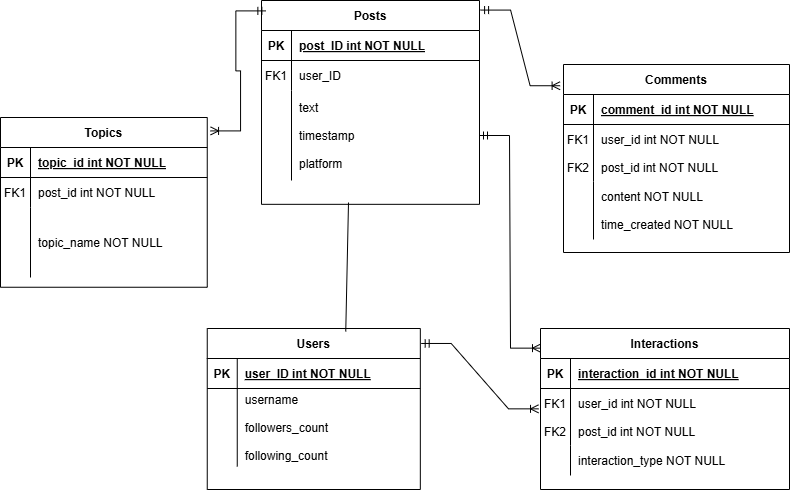

The diagram above was exported from draw.io. Its source (the exported page's mxGraphModel, read from the mxfile embedded in the PNG):
<mxGraphModel dx="1034" dy="454" grid="0" gridSize="10" guides="1" tooltips="1" connect="1" arrows="1" fold="1" page="1" pageScale="1" pageWidth="850" pageHeight="1100" math="0" shadow="0" extFonts="Permanent Marker^https://fonts.googleapis.com/css?family=Permanent+Marker">
  <root>
    <mxCell id="0" />
    <mxCell id="1" parent="0" />
    <mxCell id="C-vyLk0tnHw3VtMMgP7b-2" value="Posts" style="shape=table;startSize=30;container=1;collapsible=1;childLayout=tableLayout;fixedRows=1;rowLines=0;fontStyle=1;align=center;resizeLast=1;" parent="1" vertex="1">
      <mxGeometry x="275" y="45" width="218" height="203.83" as="geometry" />
    </mxCell>
    <mxCell id="C-vyLk0tnHw3VtMMgP7b-3" value="" style="shape=partialRectangle;collapsible=0;dropTarget=0;pointerEvents=0;fillColor=none;points=[[0,0.5],[1,0.5]];portConstraint=eastwest;top=0;left=0;right=0;bottom=1;" parent="C-vyLk0tnHw3VtMMgP7b-2" vertex="1">
      <mxGeometry y="30" width="218" height="30" as="geometry" />
    </mxCell>
    <mxCell id="C-vyLk0tnHw3VtMMgP7b-4" value="PK" style="shape=partialRectangle;overflow=hidden;connectable=0;fillColor=none;top=0;left=0;bottom=0;right=0;fontStyle=1;" parent="C-vyLk0tnHw3VtMMgP7b-3" vertex="1">
      <mxGeometry width="30" height="30" as="geometry">
        <mxRectangle width="30" height="30" as="alternateBounds" />
      </mxGeometry>
    </mxCell>
    <mxCell id="C-vyLk0tnHw3VtMMgP7b-5" value="post_ID int NOT NULL" style="shape=partialRectangle;overflow=hidden;connectable=0;fillColor=none;top=0;left=0;bottom=0;right=0;align=left;spacingLeft=6;fontStyle=5;" parent="C-vyLk0tnHw3VtMMgP7b-3" vertex="1">
      <mxGeometry x="30" width="188" height="30" as="geometry">
        <mxRectangle width="188" height="30" as="alternateBounds" />
      </mxGeometry>
    </mxCell>
    <mxCell id="C-vyLk0tnHw3VtMMgP7b-6" value="" style="shape=partialRectangle;collapsible=0;dropTarget=0;pointerEvents=0;fillColor=none;points=[[0,0.5],[1,0.5]];portConstraint=eastwest;top=0;left=0;right=0;bottom=0;" parent="C-vyLk0tnHw3VtMMgP7b-2" vertex="1">
      <mxGeometry y="60" width="218" height="30" as="geometry" />
    </mxCell>
    <mxCell id="C-vyLk0tnHw3VtMMgP7b-7" value="FK1" style="shape=partialRectangle;overflow=hidden;connectable=0;fillColor=none;top=0;left=0;bottom=0;right=0;" parent="C-vyLk0tnHw3VtMMgP7b-6" vertex="1">
      <mxGeometry width="30" height="30" as="geometry">
        <mxRectangle width="30" height="30" as="alternateBounds" />
      </mxGeometry>
    </mxCell>
    <mxCell id="C-vyLk0tnHw3VtMMgP7b-8" value="user_ID" style="shape=partialRectangle;overflow=hidden;connectable=0;fillColor=none;top=0;left=0;bottom=0;right=0;align=left;spacingLeft=6;" parent="C-vyLk0tnHw3VtMMgP7b-6" vertex="1">
      <mxGeometry x="30" width="188" height="30" as="geometry">
        <mxRectangle width="188" height="30" as="alternateBounds" />
      </mxGeometry>
    </mxCell>
    <mxCell id="C-vyLk0tnHw3VtMMgP7b-9" value="" style="shape=partialRectangle;collapsible=0;dropTarget=0;pointerEvents=0;fillColor=none;points=[[0,0.5],[1,0.5]];portConstraint=eastwest;top=0;left=0;right=0;bottom=0;" parent="C-vyLk0tnHw3VtMMgP7b-2" vertex="1">
      <mxGeometry y="90" width="218" height="90" as="geometry" />
    </mxCell>
    <mxCell id="C-vyLk0tnHw3VtMMgP7b-10" value="" style="shape=partialRectangle;overflow=hidden;connectable=0;fillColor=none;top=0;left=0;bottom=0;right=0;" parent="C-vyLk0tnHw3VtMMgP7b-9" vertex="1">
      <mxGeometry width="30" height="90" as="geometry">
        <mxRectangle width="30" height="90" as="alternateBounds" />
      </mxGeometry>
    </mxCell>
    <mxCell id="C-vyLk0tnHw3VtMMgP7b-11" value="text&#10;&#10;timestamp&#10;&#10;platform" style="shape=partialRectangle;overflow=hidden;connectable=0;fillColor=none;top=0;left=0;bottom=0;right=0;align=left;spacingLeft=6;" parent="C-vyLk0tnHw3VtMMgP7b-9" vertex="1">
      <mxGeometry x="30" width="188" height="90" as="geometry">
        <mxRectangle width="188" height="90" as="alternateBounds" />
      </mxGeometry>
    </mxCell>
    <mxCell id="C-vyLk0tnHw3VtMMgP7b-23" value="Users" style="shape=table;startSize=30;container=1;collapsible=1;childLayout=tableLayout;fixedRows=1;rowLines=0;fontStyle=1;align=center;resizeLast=1;" parent="1" vertex="1">
      <mxGeometry x="220.75" y="373" width="213.0833740234375" height="161" as="geometry" />
    </mxCell>
    <mxCell id="C-vyLk0tnHw3VtMMgP7b-24" value="" style="shape=partialRectangle;collapsible=0;dropTarget=0;pointerEvents=0;fillColor=none;points=[[0,0.5],[1,0.5]];portConstraint=eastwest;top=0;left=0;right=0;bottom=1;" parent="C-vyLk0tnHw3VtMMgP7b-23" vertex="1">
      <mxGeometry y="30" width="213.0833740234375" height="30" as="geometry" />
    </mxCell>
    <mxCell id="C-vyLk0tnHw3VtMMgP7b-25" value="PK" style="shape=partialRectangle;overflow=hidden;connectable=0;fillColor=none;top=0;left=0;bottom=0;right=0;fontStyle=1;" parent="C-vyLk0tnHw3VtMMgP7b-24" vertex="1">
      <mxGeometry width="30" height="30" as="geometry">
        <mxRectangle width="30" height="30" as="alternateBounds" />
      </mxGeometry>
    </mxCell>
    <mxCell id="C-vyLk0tnHw3VtMMgP7b-26" value="user_ID int NOT NULL" style="shape=partialRectangle;overflow=hidden;connectable=0;fillColor=none;top=0;left=0;bottom=0;right=0;align=left;spacingLeft=6;fontStyle=5;" parent="C-vyLk0tnHw3VtMMgP7b-24" vertex="1">
      <mxGeometry x="30" width="183.0833740234375" height="30" as="geometry">
        <mxRectangle width="183.0833740234375" height="30" as="alternateBounds" />
      </mxGeometry>
    </mxCell>
    <mxCell id="C-vyLk0tnHw3VtMMgP7b-27" value="" style="shape=partialRectangle;collapsible=0;dropTarget=0;pointerEvents=0;fillColor=none;points=[[0,0.5],[1,0.5]];portConstraint=eastwest;top=0;left=0;right=0;bottom=0;" parent="C-vyLk0tnHw3VtMMgP7b-23" vertex="1">
      <mxGeometry y="60" width="213.0833740234375" height="78" as="geometry" />
    </mxCell>
    <mxCell id="C-vyLk0tnHw3VtMMgP7b-28" value="" style="shape=partialRectangle;overflow=hidden;connectable=0;fillColor=none;top=0;left=0;bottom=0;right=0;" parent="C-vyLk0tnHw3VtMMgP7b-27" vertex="1">
      <mxGeometry width="30" height="78" as="geometry">
        <mxRectangle width="30" height="78" as="alternateBounds" />
      </mxGeometry>
    </mxCell>
    <mxCell id="C-vyLk0tnHw3VtMMgP7b-29" value="username&#10;&#10;followers_count&#10;&#10;following_count" style="shape=partialRectangle;overflow=hidden;connectable=0;fillColor=none;top=0;left=0;bottom=0;right=0;align=left;spacingLeft=6;" parent="C-vyLk0tnHw3VtMMgP7b-27" vertex="1">
      <mxGeometry x="30" width="183.0833740234375" height="78" as="geometry">
        <mxRectangle width="183.0833740234375" height="78" as="alternateBounds" />
      </mxGeometry>
    </mxCell>
    <mxCell id="_IzACn4T3YKYMYbFV0ze-7" value="Topics" style="shape=table;startSize=30;container=1;collapsible=1;childLayout=tableLayout;fixedRows=1;rowLines=0;fontStyle=1;align=center;resizeLast=1;" parent="1" vertex="1">
      <mxGeometry x="14" y="162" width="206.75006103515625" height="169.75" as="geometry" />
    </mxCell>
    <mxCell id="_IzACn4T3YKYMYbFV0ze-8" value="" style="shape=partialRectangle;collapsible=0;dropTarget=0;pointerEvents=0;fillColor=none;points=[[0,0.5],[1,0.5]];portConstraint=eastwest;top=0;left=0;right=0;bottom=1;" parent="_IzACn4T3YKYMYbFV0ze-7" vertex="1">
      <mxGeometry y="30" width="206.75006103515625" height="30" as="geometry" />
    </mxCell>
    <mxCell id="_IzACn4T3YKYMYbFV0ze-9" value="PK" style="shape=partialRectangle;overflow=hidden;connectable=0;fillColor=none;top=0;left=0;bottom=0;right=0;fontStyle=1;" parent="_IzACn4T3YKYMYbFV0ze-8" vertex="1">
      <mxGeometry width="30" height="30" as="geometry">
        <mxRectangle width="30" height="30" as="alternateBounds" />
      </mxGeometry>
    </mxCell>
    <mxCell id="_IzACn4T3YKYMYbFV0ze-10" value="topic_id int NOT NULL " style="shape=partialRectangle;overflow=hidden;connectable=0;fillColor=none;top=0;left=0;bottom=0;right=0;align=left;spacingLeft=6;fontStyle=5;" parent="_IzACn4T3YKYMYbFV0ze-8" vertex="1">
      <mxGeometry x="30" width="176.75006103515625" height="30" as="geometry">
        <mxRectangle width="176.75006103515625" height="30" as="alternateBounds" />
      </mxGeometry>
    </mxCell>
    <mxCell id="_IzACn4T3YKYMYbFV0ze-11" value="" style="shape=partialRectangle;collapsible=0;dropTarget=0;pointerEvents=0;fillColor=none;points=[[0,0.5],[1,0.5]];portConstraint=eastwest;top=0;left=0;right=0;bottom=0;" parent="_IzACn4T3YKYMYbFV0ze-7" vertex="1">
      <mxGeometry y="60" width="206.75006103515625" height="30" as="geometry" />
    </mxCell>
    <mxCell id="_IzACn4T3YKYMYbFV0ze-12" value="FK1" style="shape=partialRectangle;overflow=hidden;connectable=0;fillColor=none;top=0;left=0;bottom=0;right=0;" parent="_IzACn4T3YKYMYbFV0ze-11" vertex="1">
      <mxGeometry width="30" height="30" as="geometry">
        <mxRectangle width="30" height="30" as="alternateBounds" />
      </mxGeometry>
    </mxCell>
    <mxCell id="_IzACn4T3YKYMYbFV0ze-13" value="post_id int NOT NULL" style="shape=partialRectangle;overflow=hidden;connectable=0;fillColor=none;top=0;left=0;bottom=0;right=0;align=left;spacingLeft=6;" parent="_IzACn4T3YKYMYbFV0ze-11" vertex="1">
      <mxGeometry x="30" width="176.75006103515625" height="30" as="geometry">
        <mxRectangle width="176.75006103515625" height="30" as="alternateBounds" />
      </mxGeometry>
    </mxCell>
    <mxCell id="_IzACn4T3YKYMYbFV0ze-14" value="" style="shape=partialRectangle;collapsible=0;dropTarget=0;pointerEvents=0;fillColor=none;points=[[0,0.5],[1,0.5]];portConstraint=eastwest;top=0;left=0;right=0;bottom=0;" parent="_IzACn4T3YKYMYbFV0ze-7" vertex="1">
      <mxGeometry y="90" width="206.75006103515625" height="70" as="geometry" />
    </mxCell>
    <mxCell id="_IzACn4T3YKYMYbFV0ze-15" value="" style="shape=partialRectangle;overflow=hidden;connectable=0;fillColor=none;top=0;left=0;bottom=0;right=0;" parent="_IzACn4T3YKYMYbFV0ze-14" vertex="1">
      <mxGeometry width="30" height="70" as="geometry">
        <mxRectangle width="30" height="70" as="alternateBounds" />
      </mxGeometry>
    </mxCell>
    <mxCell id="_IzACn4T3YKYMYbFV0ze-16" value="topic_name NOT NULL" style="shape=partialRectangle;overflow=hidden;connectable=0;fillColor=none;top=0;left=0;bottom=0;right=0;align=left;spacingLeft=6;" parent="_IzACn4T3YKYMYbFV0ze-14" vertex="1">
      <mxGeometry x="30" width="176.75006103515625" height="70" as="geometry">
        <mxRectangle width="176.75006103515625" height="70" as="alternateBounds" />
      </mxGeometry>
    </mxCell>
    <mxCell id="_IzACn4T3YKYMYbFV0ze-27" value="Interactions" style="shape=table;startSize=30;container=1;collapsible=1;childLayout=tableLayout;fixedRows=1;rowLines=0;fontStyle=1;align=center;resizeLast=1;" parent="1" vertex="1">
      <mxGeometry x="554" y="373" width="249" height="161" as="geometry" />
    </mxCell>
    <mxCell id="_IzACn4T3YKYMYbFV0ze-28" value="" style="shape=partialRectangle;collapsible=0;dropTarget=0;pointerEvents=0;fillColor=none;points=[[0,0.5],[1,0.5]];portConstraint=eastwest;top=0;left=0;right=0;bottom=1;" parent="_IzACn4T3YKYMYbFV0ze-27" vertex="1">
      <mxGeometry y="30" width="249" height="30" as="geometry" />
    </mxCell>
    <mxCell id="_IzACn4T3YKYMYbFV0ze-29" value="PK" style="shape=partialRectangle;overflow=hidden;connectable=0;fillColor=none;top=0;left=0;bottom=0;right=0;fontStyle=1;" parent="_IzACn4T3YKYMYbFV0ze-28" vertex="1">
      <mxGeometry width="30" height="30" as="geometry">
        <mxRectangle width="30" height="30" as="alternateBounds" />
      </mxGeometry>
    </mxCell>
    <mxCell id="_IzACn4T3YKYMYbFV0ze-30" value="interaction_id int NOT NULL " style="shape=partialRectangle;overflow=hidden;connectable=0;fillColor=none;top=0;left=0;bottom=0;right=0;align=left;spacingLeft=6;fontStyle=5;" parent="_IzACn4T3YKYMYbFV0ze-28" vertex="1">
      <mxGeometry x="30" width="219" height="30" as="geometry">
        <mxRectangle width="219" height="30" as="alternateBounds" />
      </mxGeometry>
    </mxCell>
    <mxCell id="_IzACn4T3YKYMYbFV0ze-31" value="" style="shape=partialRectangle;collapsible=0;dropTarget=0;pointerEvents=0;fillColor=none;points=[[0,0.5],[1,0.5]];portConstraint=eastwest;top=0;left=0;right=0;bottom=0;" parent="_IzACn4T3YKYMYbFV0ze-27" vertex="1">
      <mxGeometry y="60" width="249" height="57" as="geometry" />
    </mxCell>
    <mxCell id="_IzACn4T3YKYMYbFV0ze-32" value="FK1&#10;&#10;FK2" style="shape=partialRectangle;overflow=hidden;connectable=0;fillColor=none;top=0;left=0;bottom=0;right=0;" parent="_IzACn4T3YKYMYbFV0ze-31" vertex="1">
      <mxGeometry width="30" height="57" as="geometry">
        <mxRectangle width="30" height="57" as="alternateBounds" />
      </mxGeometry>
    </mxCell>
    <mxCell id="_IzACn4T3YKYMYbFV0ze-33" value="user_id int NOT NULL&#10;&#10;post_id int NOT NULL" style="shape=partialRectangle;overflow=hidden;connectable=0;fillColor=none;top=0;left=0;bottom=0;right=0;align=left;spacingLeft=6;" parent="_IzACn4T3YKYMYbFV0ze-31" vertex="1">
      <mxGeometry x="30" width="219" height="57" as="geometry">
        <mxRectangle width="219" height="57" as="alternateBounds" />
      </mxGeometry>
    </mxCell>
    <mxCell id="_IzACn4T3YKYMYbFV0ze-34" value="" style="shape=partialRectangle;collapsible=0;dropTarget=0;pointerEvents=0;fillColor=none;points=[[0,0.5],[1,0.5]];portConstraint=eastwest;top=0;left=0;right=0;bottom=0;" parent="_IzACn4T3YKYMYbFV0ze-27" vertex="1">
      <mxGeometry y="117" width="249" height="30" as="geometry" />
    </mxCell>
    <mxCell id="_IzACn4T3YKYMYbFV0ze-35" value="" style="shape=partialRectangle;overflow=hidden;connectable=0;fillColor=none;top=0;left=0;bottom=0;right=0;" parent="_IzACn4T3YKYMYbFV0ze-34" vertex="1">
      <mxGeometry width="30" height="30" as="geometry">
        <mxRectangle width="30" height="30" as="alternateBounds" />
      </mxGeometry>
    </mxCell>
    <mxCell id="_IzACn4T3YKYMYbFV0ze-36" value="interaction_type NOT NULL" style="shape=partialRectangle;overflow=hidden;connectable=0;fillColor=none;top=0;left=0;bottom=0;right=0;align=left;spacingLeft=6;" parent="_IzACn4T3YKYMYbFV0ze-34" vertex="1">
      <mxGeometry x="30" width="219" height="30" as="geometry">
        <mxRectangle width="219" height="30" as="alternateBounds" />
      </mxGeometry>
    </mxCell>
    <mxCell id="_IzACn4T3YKYMYbFV0ze-40" value="Comments" style="shape=table;startSize=30;container=1;collapsible=1;childLayout=tableLayout;fixedRows=1;rowLines=0;fontStyle=1;align=center;resizeLast=1;" parent="1" vertex="1">
      <mxGeometry x="577" y="109" width="226" height="188" as="geometry" />
    </mxCell>
    <mxCell id="_IzACn4T3YKYMYbFV0ze-41" value="" style="shape=partialRectangle;collapsible=0;dropTarget=0;pointerEvents=0;fillColor=none;points=[[0,0.5],[1,0.5]];portConstraint=eastwest;top=0;left=0;right=0;bottom=1;" parent="_IzACn4T3YKYMYbFV0ze-40" vertex="1">
      <mxGeometry y="30" width="226" height="30" as="geometry" />
    </mxCell>
    <mxCell id="_IzACn4T3YKYMYbFV0ze-42" value="PK" style="shape=partialRectangle;overflow=hidden;connectable=0;fillColor=none;top=0;left=0;bottom=0;right=0;fontStyle=1;" parent="_IzACn4T3YKYMYbFV0ze-41" vertex="1">
      <mxGeometry width="30" height="30" as="geometry">
        <mxRectangle width="30" height="30" as="alternateBounds" />
      </mxGeometry>
    </mxCell>
    <mxCell id="_IzACn4T3YKYMYbFV0ze-43" value="comment_id int NOT NULL " style="shape=partialRectangle;overflow=hidden;connectable=0;fillColor=none;top=0;left=0;bottom=0;right=0;align=left;spacingLeft=6;fontStyle=5;" parent="_IzACn4T3YKYMYbFV0ze-41" vertex="1">
      <mxGeometry x="30" width="196" height="30" as="geometry">
        <mxRectangle width="196" height="30" as="alternateBounds" />
      </mxGeometry>
    </mxCell>
    <mxCell id="_IzACn4T3YKYMYbFV0ze-44" value="" style="shape=partialRectangle;collapsible=0;dropTarget=0;pointerEvents=0;fillColor=none;points=[[0,0.5],[1,0.5]];portConstraint=eastwest;top=0;left=0;right=0;bottom=0;" parent="_IzACn4T3YKYMYbFV0ze-40" vertex="1">
      <mxGeometry y="60" width="226" height="57" as="geometry" />
    </mxCell>
    <mxCell id="_IzACn4T3YKYMYbFV0ze-45" value="FK1&#10;&#10;FK2" style="shape=partialRectangle;overflow=hidden;connectable=0;fillColor=none;top=0;left=0;bottom=0;right=0;" parent="_IzACn4T3YKYMYbFV0ze-44" vertex="1">
      <mxGeometry width="30" height="57" as="geometry">
        <mxRectangle width="30" height="57" as="alternateBounds" />
      </mxGeometry>
    </mxCell>
    <mxCell id="_IzACn4T3YKYMYbFV0ze-46" value="user_id int NOT NULL&#10;&#10;post_id int NOT NULL" style="shape=partialRectangle;overflow=hidden;connectable=0;fillColor=none;top=0;left=0;bottom=0;right=0;align=left;spacingLeft=6;" parent="_IzACn4T3YKYMYbFV0ze-44" vertex="1">
      <mxGeometry x="30" width="196" height="57" as="geometry">
        <mxRectangle width="196" height="57" as="alternateBounds" />
      </mxGeometry>
    </mxCell>
    <mxCell id="_IzACn4T3YKYMYbFV0ze-47" value="" style="shape=partialRectangle;collapsible=0;dropTarget=0;pointerEvents=0;fillColor=none;points=[[0,0.5],[1,0.5]];portConstraint=eastwest;top=0;left=0;right=0;bottom=0;" parent="_IzACn4T3YKYMYbFV0ze-40" vertex="1">
      <mxGeometry y="117" width="226" height="58" as="geometry" />
    </mxCell>
    <mxCell id="_IzACn4T3YKYMYbFV0ze-48" value="" style="shape=partialRectangle;overflow=hidden;connectable=0;fillColor=none;top=0;left=0;bottom=0;right=0;" parent="_IzACn4T3YKYMYbFV0ze-47" vertex="1">
      <mxGeometry width="30" height="58" as="geometry">
        <mxRectangle width="30" height="58" as="alternateBounds" />
      </mxGeometry>
    </mxCell>
    <mxCell id="_IzACn4T3YKYMYbFV0ze-49" value="content NOT NULL&#10;&#10;time_created NOT NULL" style="shape=partialRectangle;overflow=hidden;connectable=0;fillColor=none;top=0;left=0;bottom=0;right=0;align=left;spacingLeft=6;" parent="_IzACn4T3YKYMYbFV0ze-47" vertex="1">
      <mxGeometry x="30" width="196" height="58" as="geometry">
        <mxRectangle width="196" height="58" as="alternateBounds" />
      </mxGeometry>
    </mxCell>
    <mxCell id="QDH-ElinP168uNBRoxgZ-1" value="" style="edgeStyle=entityRelationEdgeStyle;fontSize=12;html=1;endArrow=ERoneToMany;startArrow=ERmandOne;rounded=0;entryX=0;entryY=0.122;entryDx=0;entryDy=0;entryPerimeter=0;exitX=1;exitY=0.5;exitDx=0;exitDy=0;" edge="1" parent="1" source="C-vyLk0tnHw3VtMMgP7b-9" target="_IzACn4T3YKYMYbFV0ze-27">
      <mxGeometry width="100" height="100" relative="1" as="geometry">
        <mxPoint x="374" y="373" as="sourcePoint" />
        <mxPoint x="474" y="273" as="targetPoint" />
        <Array as="points">
          <mxPoint x="469" y="355" />
          <mxPoint x="504" y="347" />
        </Array>
      </mxGeometry>
    </mxCell>
    <mxCell id="QDH-ElinP168uNBRoxgZ-2" value="" style="edgeStyle=entityRelationEdgeStyle;fontSize=12;html=1;endArrow=ERoneToMany;startArrow=ERmandOne;rounded=0;exitX=1.005;exitY=0.047;exitDx=0;exitDy=0;exitPerimeter=0;entryX=-0.015;entryY=0.113;entryDx=0;entryDy=0;entryPerimeter=0;" edge="1" parent="1" source="C-vyLk0tnHw3VtMMgP7b-2" target="_IzACn4T3YKYMYbFV0ze-40">
      <mxGeometry width="100" height="100" relative="1" as="geometry">
        <mxPoint x="490.9230607910156" y="60.00250000000001" as="sourcePoint" />
        <mxPoint x="693" y="89" as="targetPoint" />
      </mxGeometry>
    </mxCell>
    <mxCell id="QDH-ElinP168uNBRoxgZ-5" value="" style="edgeStyle=entityRelationEdgeStyle;fontSize=12;html=1;endArrow=ERoneToMany;startArrow=ERmandOne;rounded=0;entryX=1.016;entryY=0.079;entryDx=0;entryDy=0;entryPerimeter=0;exitX=0.02;exitY=0.051;exitDx=0;exitDy=0;exitPerimeter=0;" edge="1" parent="1" source="C-vyLk0tnHw3VtMMgP7b-2" target="_IzACn4T3YKYMYbFV0ze-7">
      <mxGeometry width="100" height="100" relative="1" as="geometry">
        <mxPoint x="374" y="235" as="sourcePoint" />
        <mxPoint x="474" y="135" as="targetPoint" />
      </mxGeometry>
    </mxCell>
    <mxCell id="QDH-ElinP168uNBRoxgZ-6" value="" style="edgeStyle=entityRelationEdgeStyle;fontSize=12;html=1;endArrow=ERoneToMany;startArrow=ERmandOne;rounded=0;exitX=1.004;exitY=0.093;exitDx=0;exitDy=0;exitPerimeter=0;entryX=-0.008;entryY=0.357;entryDx=0;entryDy=0;entryPerimeter=0;" edge="1" parent="1" source="C-vyLk0tnHw3VtMMgP7b-23" target="_IzACn4T3YKYMYbFV0ze-31">
      <mxGeometry width="100" height="100" relative="1" as="geometry">
        <mxPoint x="374" y="356" as="sourcePoint" />
        <mxPoint x="474" y="256" as="targetPoint" />
      </mxGeometry>
    </mxCell>
    <mxCell id="QDH-ElinP168uNBRoxgZ-10" value="" style="endArrow=none;html=1;rounded=0;entryX=0.65;entryY=0.019;entryDx=0;entryDy=0;entryPerimeter=0;" edge="1" parent="1" target="C-vyLk0tnHw3VtMMgP7b-23">
      <mxGeometry relative="1" as="geometry">
        <mxPoint x="362" y="247" as="sourcePoint" />
        <mxPoint x="504" y="226" as="targetPoint" />
      </mxGeometry>
    </mxCell>
  </root>
</mxGraphModel>